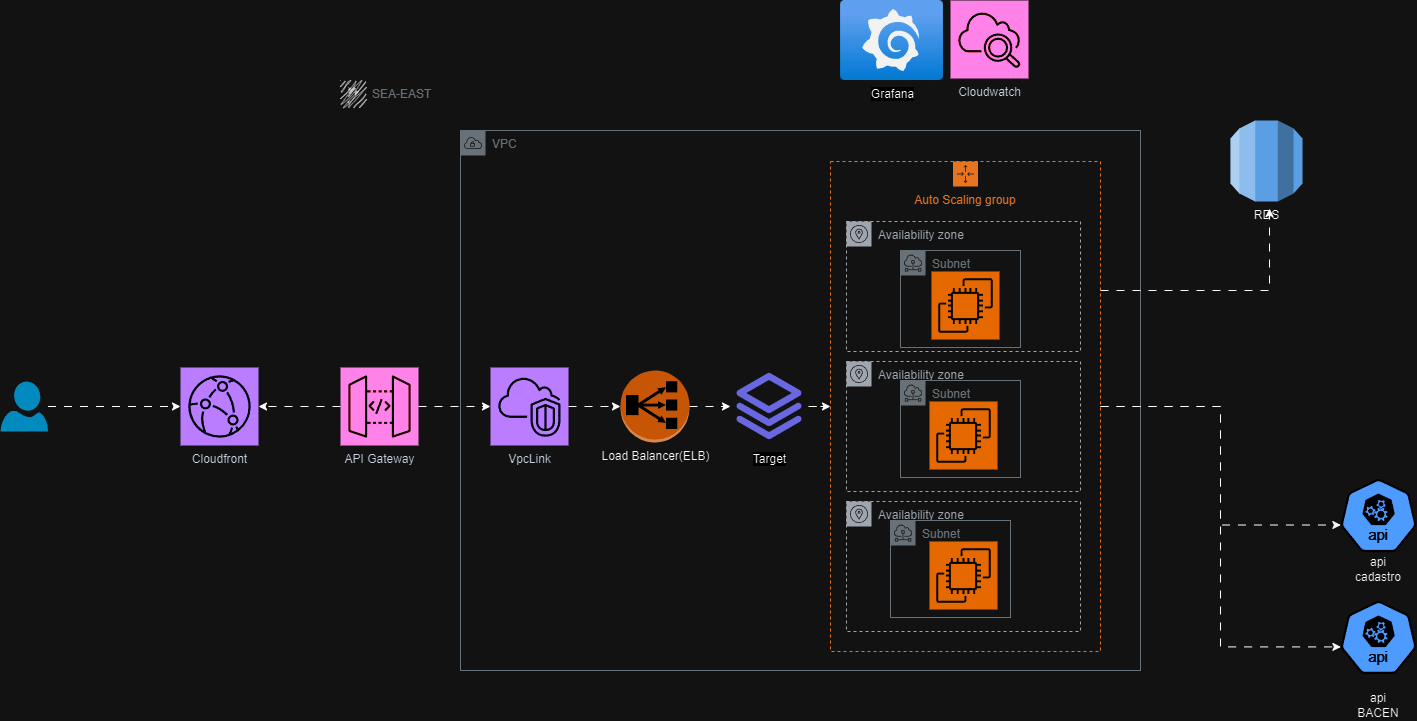

The diagram above was exported from draw.io. Its source (the exported page's mxGraphModel, read from the mxfile embedded in the PNG):
<mxGraphModel dx="1877" dy="1726" grid="1" gridSize="10" guides="1" tooltips="1" connect="1" arrows="1" fold="1" page="1" pageScale="1" pageWidth="827" pageHeight="1169" background="none" math="0" shadow="0">
  <root>
    <mxCell id="0" />
    <mxCell id="1" parent="0" />
    <mxCell id="M5umYSLIrLIWndcVOm8T-51" value="VPC" style="sketch=0;outlineConnect=0;gradientColor=none;html=1;whiteSpace=wrap;fontSize=12;fontStyle=0;shape=mxgraph.aws4.group;grIcon=mxgraph.aws4.group_vpc;strokeColor=#879196;fillColor=none;verticalAlign=top;align=left;spacingLeft=30;fontColor=#879196;dashed=0;" parent="1" vertex="1">
      <mxGeometry x="160" y="10" width="680" height="540" as="geometry" />
    </mxCell>
    <mxCell id="M5umYSLIrLIWndcVOm8T-52" value="SEA-EAST" style="sketch=1;outlineConnect=0;gradientColor=none;html=1;whiteSpace=wrap;fontSize=12;fontStyle=0;shape=mxgraph.aws4.group;grIcon=mxgraph.aws4.group_region;strokeColor=none;fillColor=none;verticalAlign=top;align=left;spacingLeft=30;fontColor=#879196;dashed=1;shadow=0;curveFitting=1;jiggle=2;" parent="1" vertex="1">
      <mxGeometry x="40" y="-40" width="940" height="640" as="geometry" />
    </mxCell>
    <mxCell id="M5umYSLIrLIWndcVOm8T-66" style="edgeStyle=orthogonalEdgeStyle;rounded=0;orthogonalLoop=1;jettySize=auto;html=1;entryX=0;entryY=0.5;entryDx=0;entryDy=0;comic=0;flowAnimation=1;" parent="1" source="M5umYSLIrLIWndcVOm8T-3" target="M5umYSLIrLIWndcVOm8T-65" edge="1">
      <mxGeometry relative="1" as="geometry" />
    </mxCell>
    <mxCell id="M5umYSLIrLIWndcVOm8T-3" value="&lt;div&gt;Load Balancer(ELB)&lt;/div&gt;" style="outlineConnect=0;dashed=0;verticalLabelPosition=bottom;verticalAlign=top;align=center;html=1;shape=mxgraph.aws3.classic_load_balancer;fillColor=#F58534;gradientColor=none;" parent="1" vertex="1">
      <mxGeometry x="320" y="250" width="69" height="72" as="geometry" />
    </mxCell>
    <mxCell id="M5umYSLIrLIWndcVOm8T-14" value="API Gateway" style="sketch=0;points=[[0,0,0],[0.25,0,0],[0.5,0,0],[0.75,0,0],[1,0,0],[0,1,0],[0.25,1,0],[0.5,1,0],[0.75,1,0],[1,1,0],[0,0.25,0],[0,0.5,0],[0,0.75,0],[1,0.25,0],[1,0.5,0],[1,0.75,0]];outlineConnect=0;fontColor=#232F3E;fillColor=#E7157B;strokeColor=#ffffff;dashed=0;verticalLabelPosition=bottom;verticalAlign=top;align=center;html=1;fontSize=12;fontStyle=0;aspect=fixed;shape=mxgraph.aws4.resourceIcon;resIcon=mxgraph.aws4.api_gateway;" parent="1" vertex="1">
      <mxGeometry x="40" y="247" width="78" height="78" as="geometry" />
    </mxCell>
    <mxCell id="M5umYSLIrLIWndcVOm8T-31" value="" style="aspect=fixed;sketch=0;html=1;dashed=0;whitespace=wrap;fillColor=#2875E2;strokeColor=#ffffff;points=[[0.005,0.63,0],[0.1,0.2,0],[0.9,0.2,0],[0.5,0,0],[0.995,0.63,0],[0.72,0.99,0],[0.5,1,0],[0.28,0.99,0]];shape=mxgraph.kubernetes.icon2;kubernetesLabel=1;prIcon=api" parent="1" vertex="1">
      <mxGeometry x="1040" y="358.43" width="76.2" height="73.15" as="geometry" />
    </mxCell>
    <mxCell id="M5umYSLIrLIWndcVOm8T-32" value="" style="aspect=fixed;sketch=0;html=1;dashed=0;whitespace=wrap;fillColor=#2875E2;strokeColor=#ffffff;points=[[0.005,0.63,0],[0.1,0.2,0],[0.9,0.2,0],[0.5,0,0],[0.995,0.63,0],[0.72,0.99,0],[0.5,1,0],[0.28,0.99,0]];shape=mxgraph.kubernetes.icon2;kubernetesLabel=1;prIcon=api" parent="1" vertex="1">
      <mxGeometry x="1040" y="480.34" width="76.2" height="73.15" as="geometry" />
    </mxCell>
    <mxCell id="M5umYSLIrLIWndcVOm8T-38" value="api cadastro" style="text;html=1;align=center;verticalAlign=middle;whiteSpace=wrap;rounded=0;" parent="1" vertex="1">
      <mxGeometry x="1048.1" y="433.5" width="60" height="30" as="geometry" />
    </mxCell>
    <mxCell id="M5umYSLIrLIWndcVOm8T-39" value="api BACEN" style="text;html=1;align=center;verticalAlign=middle;whiteSpace=wrap;rounded=0;" parent="1" vertex="1">
      <mxGeometry x="1048.1" y="570" width="60" height="30" as="geometry" />
    </mxCell>
    <mxCell id="M5umYSLIrLIWndcVOm8T-43" value="Auto Scaling group" style="points=[[0,0],[0.25,0],[0.5,0],[0.75,0],[1,0],[1,0.25],[1,0.5],[1,0.75],[1,1],[0.75,1],[0.5,1],[0.25,1],[0,1],[0,0.75],[0,0.5],[0,0.25]];outlineConnect=0;gradientColor=none;html=1;whiteSpace=wrap;fontSize=12;fontStyle=0;container=1;pointerEvents=0;collapsible=0;recursiveResize=0;shape=mxgraph.aws4.groupCenter;grIcon=mxgraph.aws4.group_auto_scaling_group;grStroke=1;strokeColor=#D86613;fillColor=none;verticalAlign=top;align=center;fontColor=#D86613;dashed=1;spacingTop=25;" parent="1" vertex="1">
      <mxGeometry x="530" y="41" width="270" height="490" as="geometry" />
    </mxCell>
    <mxCell id="M5umYSLIrLIWndcVOm8T-44" value="Availability zone" style="sketch=0;outlineConnect=0;gradientColor=none;html=1;whiteSpace=wrap;fontSize=12;fontStyle=0;shape=mxgraph.aws4.group;grIcon=mxgraph.aws4.group_availability_zone;strokeColor=#545B64;fillColor=none;verticalAlign=top;align=left;spacingLeft=30;fontColor=#545B64;dashed=1;" parent="M5umYSLIrLIWndcVOm8T-43" vertex="1">
      <mxGeometry x="16" y="60" width="234" height="130" as="geometry" />
    </mxCell>
    <mxCell id="M5umYSLIrLIWndcVOm8T-45" value="Availability zone" style="sketch=0;outlineConnect=0;gradientColor=none;html=1;whiteSpace=wrap;fontSize=12;fontStyle=0;shape=mxgraph.aws4.group;grIcon=mxgraph.aws4.group_availability_zone;strokeColor=#545B64;fillColor=none;verticalAlign=top;align=left;spacingLeft=30;fontColor=#545B64;dashed=1;" parent="M5umYSLIrLIWndcVOm8T-43" vertex="1">
      <mxGeometry x="16" y="200" width="234" height="130" as="geometry" />
    </mxCell>
    <mxCell id="M5umYSLIrLIWndcVOm8T-46" value="Availability zone" style="sketch=0;outlineConnect=0;gradientColor=none;html=1;whiteSpace=wrap;fontSize=12;fontStyle=0;shape=mxgraph.aws4.group;grIcon=mxgraph.aws4.group_availability_zone;strokeColor=#545B64;fillColor=none;verticalAlign=top;align=left;spacingLeft=30;fontColor=#545B64;dashed=1;" parent="M5umYSLIrLIWndcVOm8T-43" vertex="1">
      <mxGeometry x="16" y="340" width="234" height="130" as="geometry" />
    </mxCell>
    <mxCell id="M5umYSLIrLIWndcVOm8T-47" value="" style="sketch=0;points=[[0,0,0],[0.25,0,0],[0.5,0,0],[0.75,0,0],[1,0,0],[0,1,0],[0.25,1,0],[0.5,1,0],[0.75,1,0],[1,1,0],[0,0.25,0],[0,0.5,0],[0,0.75,0],[1,0.25,0],[1,0.5,0],[1,0.75,0]];outlineConnect=0;fontColor=#232F3E;fillColor=#ED7100;strokeColor=#ffffff;dashed=0;verticalLabelPosition=bottom;verticalAlign=top;align=center;html=1;fontSize=12;fontStyle=0;aspect=fixed;shape=mxgraph.aws4.resourceIcon;resIcon=mxgraph.aws4.ec2;" parent="M5umYSLIrLIWndcVOm8T-43" vertex="1">
      <mxGeometry x="101" y="110" width="68" height="68" as="geometry" />
    </mxCell>
    <mxCell id="M5umYSLIrLIWndcVOm8T-48" value="" style="sketch=0;points=[[0,0,0],[0.25,0,0],[0.5,0,0],[0.75,0,0],[1,0,0],[0,1,0],[0.25,1,0],[0.5,1,0],[0.75,1,0],[1,1,0],[0,0.25,0],[0,0.5,0],[0,0.75,0],[1,0.25,0],[1,0.5,0],[1,0.75,0]];outlineConnect=0;fontColor=#232F3E;fillColor=#ED7100;strokeColor=#ffffff;dashed=0;verticalLabelPosition=bottom;verticalAlign=top;align=center;html=1;fontSize=12;fontStyle=0;aspect=fixed;shape=mxgraph.aws4.resourceIcon;resIcon=mxgraph.aws4.ec2;" parent="M5umYSLIrLIWndcVOm8T-43" vertex="1">
      <mxGeometry x="99" y="240" width="68" height="68" as="geometry" />
    </mxCell>
    <mxCell id="M5umYSLIrLIWndcVOm8T-49" value="" style="sketch=0;points=[[0,0,0],[0.25,0,0],[0.5,0,0],[0.75,0,0],[1,0,0],[0,1,0],[0.25,1,0],[0.5,1,0],[0.75,1,0],[1,1,0],[0,0.25,0],[0,0.5,0],[0,0.75,0],[1,0.25,0],[1,0.5,0],[1,0.75,0]];outlineConnect=0;fontColor=#232F3E;fillColor=#ED7100;strokeColor=#ffffff;dashed=0;verticalLabelPosition=bottom;verticalAlign=top;align=center;html=1;fontSize=12;fontStyle=0;aspect=fixed;shape=mxgraph.aws4.resourceIcon;resIcon=mxgraph.aws4.ec2;" parent="M5umYSLIrLIWndcVOm8T-43" vertex="1">
      <mxGeometry x="99" y="380" width="68" height="68" as="geometry" />
    </mxCell>
    <mxCell id="M5umYSLIrLIWndcVOm8T-53" value="Subnet" style="sketch=0;outlineConnect=0;gradientColor=none;html=1;whiteSpace=wrap;fontSize=12;fontStyle=0;shape=mxgraph.aws4.group;grIcon=mxgraph.aws4.group_subnet;strokeColor=#879196;fillColor=none;verticalAlign=top;align=left;spacingLeft=30;fontColor=#879196;dashed=0;" parent="1" vertex="1">
      <mxGeometry x="600" y="130" width="120" height="97" as="geometry" />
    </mxCell>
    <mxCell id="M5umYSLIrLIWndcVOm8T-54" value="Subnet" style="sketch=0;outlineConnect=0;gradientColor=none;html=1;whiteSpace=wrap;fontSize=12;fontStyle=0;shape=mxgraph.aws4.group;grIcon=mxgraph.aws4.group_subnet;strokeColor=#879196;fillColor=none;verticalAlign=top;align=left;spacingLeft=30;fontColor=#879196;dashed=0;" parent="1" vertex="1">
      <mxGeometry x="600" y="260" width="120" height="97" as="geometry" />
    </mxCell>
    <mxCell id="M5umYSLIrLIWndcVOm8T-55" value="Subnet" style="sketch=0;outlineConnect=0;gradientColor=none;html=1;whiteSpace=wrap;fontSize=12;fontStyle=0;shape=mxgraph.aws4.group;grIcon=mxgraph.aws4.group_subnet;strokeColor=#879196;fillColor=none;verticalAlign=top;align=left;spacingLeft=30;fontColor=#879196;dashed=0;" parent="1" vertex="1">
      <mxGeometry x="590" y="400" width="120" height="97" as="geometry" />
    </mxCell>
    <mxCell id="M5umYSLIrLIWndcVOm8T-56" value="Cloudwatch" style="sketch=0;points=[[0,0,0],[0.25,0,0],[0.5,0,0],[0.75,0,0],[1,0,0],[0,1,0],[0.25,1,0],[0.5,1,0],[0.75,1,0],[1,1,0],[0,0.25,0],[0,0.5,0],[0,0.75,0],[1,0.25,0],[1,0.5,0],[1,0.75,0]];points=[[0,0,0],[0.25,0,0],[0.5,0,0],[0.75,0,0],[1,0,0],[0,1,0],[0.25,1,0],[0.5,1,0],[0.75,1,0],[1,1,0],[0,0.25,0],[0,0.5,0],[0,0.75,0],[1,0.25,0],[1,0.5,0],[1,0.75,0]];outlineConnect=0;fontColor=#232F3E;fillColor=#E7157B;strokeColor=#ffffff;dashed=0;verticalLabelPosition=bottom;verticalAlign=top;align=center;html=1;fontSize=12;fontStyle=0;aspect=fixed;shape=mxgraph.aws4.resourceIcon;resIcon=mxgraph.aws4.cloudwatch_2;" parent="1" vertex="1">
      <mxGeometry x="650" y="-120" width="78" height="78" as="geometry" />
    </mxCell>
    <mxCell id="M5umYSLIrLIWndcVOm8T-59" style="edgeStyle=orthogonalEdgeStyle;rounded=0;orthogonalLoop=1;jettySize=auto;html=1;entryX=0.5;entryY=1;entryDx=0;entryDy=0;entryPerimeter=0;comic=0;flowAnimation=1;" parent="1" source="M5umYSLIrLIWndcVOm8T-43" edge="1">
      <mxGeometry relative="1" as="geometry">
        <Array as="points">
          <mxPoint x="969" y="170" />
        </Array>
        <mxPoint x="969" y="88" as="targetPoint" />
      </mxGeometry>
    </mxCell>
    <mxCell id="M5umYSLIrLIWndcVOm8T-60" style="edgeStyle=orthogonalEdgeStyle;rounded=0;orthogonalLoop=1;jettySize=auto;html=1;entryX=0.005;entryY=0.63;entryDx=0;entryDy=0;entryPerimeter=0;comic=0;flowAnimation=1;" parent="1" source="M5umYSLIrLIWndcVOm8T-43" target="M5umYSLIrLIWndcVOm8T-31" edge="1">
      <mxGeometry relative="1" as="geometry" />
    </mxCell>
    <mxCell id="M5umYSLIrLIWndcVOm8T-61" style="edgeStyle=orthogonalEdgeStyle;rounded=0;orthogonalLoop=1;jettySize=auto;html=1;entryX=0.005;entryY=0.63;entryDx=0;entryDy=0;entryPerimeter=0;comic=0;flowAnimation=1;" parent="1" source="M5umYSLIrLIWndcVOm8T-43" target="M5umYSLIrLIWndcVOm8T-32" edge="1">
      <mxGeometry relative="1" as="geometry" />
    </mxCell>
    <mxCell id="M5umYSLIrLIWndcVOm8T-64" style="edgeStyle=orthogonalEdgeStyle;rounded=0;orthogonalLoop=1;jettySize=auto;html=1;comic=0;flowAnimation=1;" parent="1" source="M5umYSLIrLIWndcVOm8T-62" target="M5umYSLIrLIWndcVOm8T-3" edge="1">
      <mxGeometry relative="1" as="geometry" />
    </mxCell>
    <mxCell id="M5umYSLIrLIWndcVOm8T-62" value="VpcLink" style="sketch=0;points=[[0,0,0],[0.25,0,0],[0.5,0,0],[0.75,0,0],[1,0,0],[0,1,0],[0.25,1,0],[0.5,1,0],[0.75,1,0],[1,1,0],[0,0.25,0],[0,0.5,0],[0,0.75,0],[1,0.25,0],[1,0.5,0],[1,0.75,0]];outlineConnect=0;fontColor=#232F3E;fillColor=#8C4FFF;strokeColor=#ffffff;dashed=0;verticalLabelPosition=bottom;verticalAlign=top;align=center;html=1;fontSize=12;fontStyle=0;aspect=fixed;shape=mxgraph.aws4.resourceIcon;resIcon=mxgraph.aws4.vpc;" parent="1" vertex="1">
      <mxGeometry x="190" y="247" width="78" height="78" as="geometry" />
    </mxCell>
    <mxCell id="M5umYSLIrLIWndcVOm8T-63" style="edgeStyle=orthogonalEdgeStyle;rounded=0;orthogonalLoop=1;jettySize=auto;html=1;entryX=0;entryY=0.5;entryDx=0;entryDy=0;entryPerimeter=0;comic=0;flowAnimation=1;" parent="1" source="M5umYSLIrLIWndcVOm8T-14" target="M5umYSLIrLIWndcVOm8T-62" edge="1">
      <mxGeometry relative="1" as="geometry" />
    </mxCell>
    <mxCell id="M5umYSLIrLIWndcVOm8T-67" style="edgeStyle=orthogonalEdgeStyle;rounded=0;orthogonalLoop=1;jettySize=auto;html=1;entryX=0;entryY=0.5;entryDx=0;entryDy=0;comic=0;flowAnimation=1;" parent="1" source="M5umYSLIrLIWndcVOm8T-65" target="M5umYSLIrLIWndcVOm8T-43" edge="1">
      <mxGeometry relative="1" as="geometry" />
    </mxCell>
    <mxCell id="M5umYSLIrLIWndcVOm8T-65" value="Target" style="shape=image;html=1;verticalAlign=top;verticalLabelPosition=bottom;labelBackgroundColor=#ffffff;imageAspect=0;aspect=fixed;image=https://cdn1.iconfinder.com/data/icons/unicons-line-vol-4/24/layer-group-128.png" parent="1" vertex="1">
      <mxGeometry x="430" y="247" width="78" height="78" as="geometry" />
    </mxCell>
    <mxCell id="-feVv4b1pHdmvESaFHMi-1" value="RDS" style="outlineConnect=0;dashed=0;verticalLabelPosition=bottom;verticalAlign=top;align=center;html=1;shape=mxgraph.aws3.rds;fillColor=#2E73B8;gradientColor=none;" parent="1" vertex="1">
      <mxGeometry x="930" width="72" height="81" as="geometry" />
    </mxCell>
    <mxCell id="-feVv4b1pHdmvESaFHMi-2" value="Cloudfront" style="sketch=0;points=[[0,0,0],[0.25,0,0],[0.5,0,0],[0.75,0,0],[1,0,0],[0,1,0],[0.25,1,0],[0.5,1,0],[0.75,1,0],[1,1,0],[0,0.25,0],[0,0.5,0],[0,0.75,0],[1,0.25,0],[1,0.5,0],[1,0.75,0]];outlineConnect=0;fontColor=#232F3E;fillColor=#8C4FFF;strokeColor=#ffffff;dashed=0;verticalLabelPosition=bottom;verticalAlign=top;align=center;html=1;fontSize=12;fontStyle=0;aspect=fixed;shape=mxgraph.aws4.resourceIcon;resIcon=mxgraph.aws4.cloudfront;" parent="1" vertex="1">
      <mxGeometry x="-120" y="247" width="78" height="78" as="geometry" />
    </mxCell>
    <mxCell id="-feVv4b1pHdmvESaFHMi-3" style="edgeStyle=orthogonalEdgeStyle;rounded=0;orthogonalLoop=1;jettySize=auto;html=1;entryX=1;entryY=0.5;entryDx=0;entryDy=0;entryPerimeter=0;comic=0;flowAnimation=1;" parent="1" source="M5umYSLIrLIWndcVOm8T-14" target="-feVv4b1pHdmvESaFHMi-2" edge="1">
      <mxGeometry relative="1" as="geometry" />
    </mxCell>
    <mxCell id="-feVv4b1pHdmvESaFHMi-4" value="" style="verticalLabelPosition=bottom;html=1;verticalAlign=top;align=center;strokeColor=none;fillColor=#00BEF2;shape=mxgraph.azure.user;" parent="1" vertex="1">
      <mxGeometry x="-300" y="261" width="47.5" height="50" as="geometry" />
    </mxCell>
    <mxCell id="-feVv4b1pHdmvESaFHMi-5" style="edgeStyle=orthogonalEdgeStyle;rounded=0;orthogonalLoop=1;jettySize=auto;html=1;entryX=0;entryY=0.5;entryDx=0;entryDy=0;entryPerimeter=0;comic=0;flowAnimation=1;" parent="1" source="-feVv4b1pHdmvESaFHMi-4" target="-feVv4b1pHdmvESaFHMi-2" edge="1">
      <mxGeometry relative="1" as="geometry" />
    </mxCell>
    <mxCell id="-feVv4b1pHdmvESaFHMi-6" value="Grafana" style="image;aspect=fixed;html=1;points=[];align=center;fontSize=12;image=img/lib/azure2/other/Grafana.svg;" parent="1" vertex="1">
      <mxGeometry x="540" y="-120" width="103.03" height="80" as="geometry" />
    </mxCell>
  </root>
</mxGraphModel>